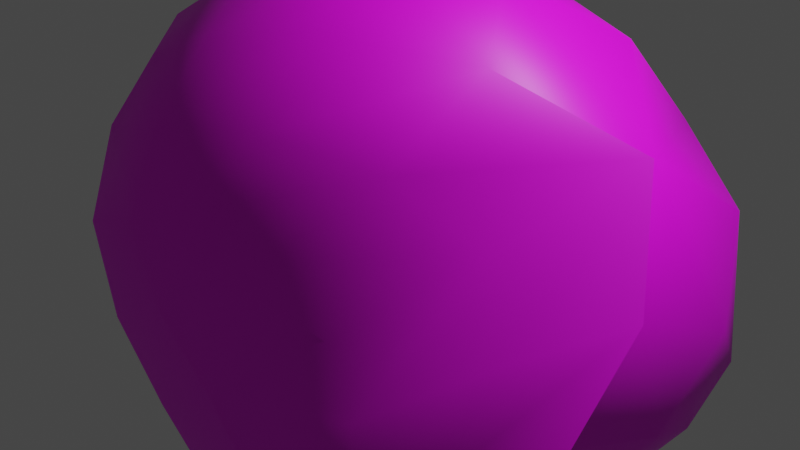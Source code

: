 # Source: stone.blend  (saved by Blender 3.3.6; exported with 4.5.12 LTS)
import bpy
from mathutils import Matrix  # noqa: F401  (used for matrix-valued properties, if any)

bpy.ops.wm.read_factory_settings(use_empty=True)
scene = bpy.context.scene
scene.name = 'Scene'

# ---- collections
col_collection = bpy.data.collections.new('Collection'); scene.collection.children.link(col_collection)

# ---- images (referenced by path relative to the original .blend; pixels are not part of the script)
import os
ASSET_DIR = os.environ.get("B2B_ASSET_DIR", "")  # directory of the original .blend (textures are referenced by path, not embedded)
HERE = os.path.dirname(os.path.abspath(__file__))  # packed textures are extracted next to this script under _unpacked/

def load_image(name, relpath, width, height, colorspace="sRGB"):
    """Load a texture the original file referenced (path relative to the .blend, or extracted next to this script)."""
    p = next((c for c in (os.path.join(HERE, relpath), os.path.join(ASSET_DIR, relpath)) if relpath and os.path.exists(c)), "")
    if p:
        img = bpy.data.images.load(p, check_existing=True)
        img.name = name
    else:  # same state as the original file: an image datablock whose file is absent (Cycles renders it pink)
        img = bpy.data.images.new(name, width, height)
        img.source = "FILE"
        img.filepath = "//" + (relpath or name)
    img.colorspace_settings.name = colorspace
    return img
img_rock_04_diff_4k_jpg = load_image('rock_04_diff_4k.jpg', 'rock_04_diff_4k.jpg', 1024, 1024, 'sRGB')

# ---- materials (node trees are filled in below, after node groups)
mat_material_001 = bpy.data.materials.new('Material.001')
mat_material_001.use_transparent_shadow = False

# ---- node groups
ng_auto_smooth = bpy.data.node_groups.new('Auto Smooth', 'GeometryNodeTree')
_s = ng_auto_smooth.interface.new_socket(name='Geometry', in_out='OUTPUT', socket_type='NodeSocketGeometry')
_s = ng_auto_smooth.interface.new_socket(name='Geometry', in_out='INPUT', socket_type='NodeSocketGeometry')
_s = ng_auto_smooth.interface.new_socket(name='Angle', in_out='INPUT', socket_type='NodeSocketFloat')
_s.subtype = 'ANGLE'
_s.min_value = 0.0
_s.max_value = 3.142
ng_auto_smooth.is_modifier = True
_N = ng_auto_smooth.nodes; _L = ng_auto_smooth.links
n0 = _N.new('NodeGroupOutput'); n0.name = 'Group Output'; n0.location = (480, -100)
n1 = _N.new('NodeGroupInput'); n1.name = 'Group Input'; n1.location = (-420, -300)
n2 = _N.new('NodeGroupInput'); n2.name = 'Group Input.001'; n2.location = (-60, -100)
n3 = _N.new('GeometryNodeSetShadeSmooth'); n3.name = 'Set Shade Smooth'; n3.location = (120, -100)
n3.domain = 'EDGE'
n4 = _N.new('GeometryNodeSetShadeSmooth'); n4.name = 'Set Shade Smooth.001'; n4.location = (300, -100)
n5 = _N.new('GeometryNodeInputMeshEdgeAngle'); n5.name = 'Edge Angle'; n5.location = (-420, -220)
n6 = _N.new('GeometryNodeInputEdgeSmooth'); n6.name = 'Is Edge Smooth'; n6.location = (-60, -160)
n7 = _N.new('GeometryNodeInputShadeSmooth'); n7.name = 'Is Face Smooth'; n7.location = (-240, -340)
n8 = _N.new('FunctionNodeBooleanMath'); n8.name = 'Boolean Math'; n8.location = (-60, -220)
n9 = _N.new('FunctionNodeCompare'); n9.name = 'Compare'; n9.location = (-240, -180)
n9.operation = 'LESS_EQUAL'
_L.new(n5.outputs[0], n9.inputs[0])
_L.new(n4.outputs[0], n0.inputs[0])
_L.new(n1.outputs[1], n9.inputs[1])
_L.new(n9.outputs[0], n8.inputs[0])
_L.new(n7.outputs[0], n8.inputs[1])
_L.new(n2.outputs[0], n3.inputs[0])
_L.new(n6.outputs[0], n3.inputs[1])
_L.new(n3.outputs[0], n4.inputs[0])
_L.new(n8.outputs[0], n3.inputs[2])
n0.is_active_output = True

# ---- material node trees
mat_material_001.use_nodes = True; mat_material_001.node_tree.nodes.clear()
_N = mat_material_001.node_tree.nodes; _L = mat_material_001.node_tree.links
n0 = _N.new('ShaderNodeBsdfPrincipled'); n0.name = 'Principled BSDF'; n0.location = (10, 300)
n0.distribution = 'GGX'
n0.subsurface_method = 'RANDOM_WALK_SKIN'
n0.inputs[3].default_value = 1.45
n0.inputs[27].default_value = (0.0, 0.0, 0.0, 1.0)
n0.inputs[28].default_value = 1.0
n1 = _N.new('ShaderNodeOutputMaterial'); n1.name = 'Material Output'; n1.location = (300, 300)
n2 = _N.new('ShaderNodeTexImage'); n2.name = 'Image Texture'; n2.location = (-280, 280)
n2.image = img_rock_04_diff_4k_jpg
_L.new(n0.outputs[0], n1.inputs[0])
_L.new(n2.outputs[0], n0.inputs[0])
n1.is_active_output = True

# ---- world
world_world = bpy.data.worlds.new('World'); scene.world = world_world
world_world.use_nodes = True; world_world.node_tree.nodes.clear()
_N = world_world.node_tree.nodes; _L = world_world.node_tree.links
n0 = _N.new('ShaderNodeOutputWorld'); n0.name = 'World Output'; n0.location = (300, 300)
n1 = _N.new('ShaderNodeBackground'); n1.name = 'Background'; n1.location = (10, 300)
n1.inputs[0].default_value = (0.05088, 0.05088, 0.05088, 1.0)
_L.new(n1.outputs[0], n0.inputs[0])
n0.is_active_output = True
world_world.color = (0.05088, 0.05088, 0.05088)
world_world.use_sun_shadow = False
world_world.sun_shadow_jitter_overblur = 0.0

# ---- cameras
cam_camera = bpy.data.cameras.new('Camera')
cam_camera.clip_end = 100.0
cam_camera.ortho_scale = 7.314

# ---- lights
light_light = bpy.data.lights.new('Light', 'POINT')
light_light.transmission_factor = 0.0
light_light.energy = 1000.0
light_light.shadow_soft_size = 0.1
light_light.shadow_maximum_resolution = 0.006
light_light.use_absolute_resolution = True

# ---- meshes
me_rock = bpy.data.meshes.new('rock')
me_rock.from_pydata([(1.188, 0.4538, 0.573), (0.4991, -0.5805, -0.586), (0.6056, 0.8617, -0.4798), (-0.5, 0.5, -0.5), (-0.5, -0.5, -0.5), (-0.703, -1.008, 0.668), (-0.5, 0.5, 0.5)], [], [(0, 1, 2), (0, 4, 1), (0, 5, 4), (0, 6, 5), (0, 2, 3, 6), (2, 1, 4, 3), (3, 4, 5, 6)])
me_rock.polygons.foreach_set('use_smooth', [True] * 7)
me_rock.materials.append(mat_material_001)
me_rock.update()

# ---- objects
ob_light = bpy.data.objects.new('Light', light_light)
ob_camera = bpy.data.objects.new('Camera', cam_camera)
ob_rock = bpy.data.objects.new('rock', me_rock)

# ---- transforms, parenting, visibility, modifiers, constraints
ob_light.location = (4.076, 1.005, 5.904)
ob_light.rotation_euler = (0.6503, 0.05522, 1.866)
ob_light.lock_rotations_4d = False
ob_light.empty_display_type = 'ARROWS'
ob_light.color = (0.0, 0.0, 0.0, 0.0)
ob_light.lineart.crease_threshold = 0.0
ob_camera.location = (7.359, -6.926, 4.958)
ob_camera.rotation_euler = (1.109, 0.0, 0.8149)
ob_camera.lock_rotations_4d = False
ob_camera.empty_display_type = 'ARROWS'
ob_camera.color = (0.0, 0.0, 0.0, 0.0)
ob_camera.display_type = 'WIRE'
ob_camera.lineart.crease_threshold = 0.0
ob_rock.location = (0.0, 0.0, 0.0)
_m = ob_rock.modifiers.new('Displace.001', 'DISPLACE')
_m.mid_level = 0.0
_m.strength = 5.708
_m = ob_rock.modifiers.new('Displace.002', 'DISPLACE')
_m.strength = -0.04828
_m = ob_rock.modifiers.new('Displace.003', 'DISPLACE')
_m.strength = 0.03015
_m = ob_rock.modifiers.new('Subdivision', 'SUBSURF')
_m = ob_rock.modifiers.new('Auto Smooth', 'NODES')
_m.node_group = ng_auto_smooth
_gi = [s.identifier for s in ng_auto_smooth.interface.items_tree if s.item_type == 'SOCKET' and s.in_out == 'INPUT']
_m[_gi[1]] = 0.5236  # Angle

# ---- collection membership
col_collection.objects.link(ob_light)
col_collection.objects.link(ob_camera)
col_collection.objects.link(ob_rock)

# ---- scene / render settings (as saved in the file)
scene.camera = ob_camera
scene.frame_start = 1; scene.frame_end = 250; scene.frame_set(1)
scene.render.engine = 'BLENDER_EEVEE_NEXT'
scene.cycles.sampling_pattern = 'TABULATED_SOBOL'
scene.cycles.use_light_tree = False
scene.view_settings.view_transform = 'Filmic'
bpy.context.view_layer.update()

